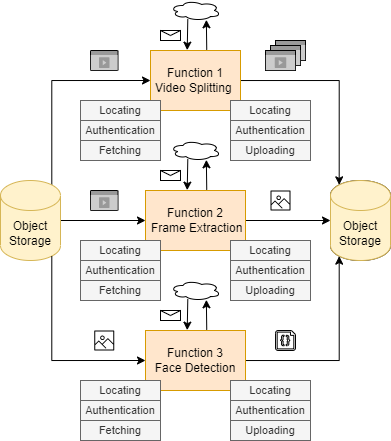

The diagram above was exported from draw.io. Its source (the exported page's mxGraphModel, read from the mxfile embedded in the PNG):
<mxGraphModel dx="593" dy="371" grid="1" gridSize="10" guides="1" tooltips="1" connect="1" arrows="1" fold="1" page="1" pageScale="1" pageWidth="850" pageHeight="1100" math="0" shadow="0">
  <root>
    <mxCell id="0" />
    <mxCell id="1" parent="0" />
    <mxCell id="x7BBFlET7FJoouTy3urK-3" value="" style="html=1;labelPosition=center;verticalLabelPosition=middle;verticalAlign=top;align=center;fontSize=12;outlineConnect=0;spacingTop=-6;sketch=0;shape=mxgraph.sitemap.video;fillColor=#999999;strokeColor=#000000;" parent="1" vertex="1">
      <mxGeometry x="375" y="240" width="30" height="20" as="geometry" />
    </mxCell>
    <mxCell id="x7BBFlET7FJoouTy3urK-4" value="" style="html=1;labelPosition=center;verticalLabelPosition=middle;verticalAlign=top;align=center;fontSize=12;outlineConnect=0;spacingTop=-6;sketch=0;shape=mxgraph.sitemap.video;fillColor=#999999;strokeColor=#000000;" parent="1" vertex="1">
      <mxGeometry x="370" y="245" width="30" height="20" as="geometry" />
    </mxCell>
    <mxCell id="x7BBFlET7FJoouTy3urK-5" value="" style="html=1;labelPosition=center;verticalLabelPosition=middle;verticalAlign=top;align=center;fontSize=12;outlineConnect=0;spacingTop=-6;sketch=0;shape=mxgraph.sitemap.video;fillColor=#999999;strokeColor=#000000;" parent="1" vertex="1">
      <mxGeometry x="365" y="250" width="30" height="20" as="geometry" />
    </mxCell>
    <mxCell id="x7BBFlET7FJoouTy3urK-6" style="edgeStyle=orthogonalEdgeStyle;rounded=0;orthogonalLoop=1;jettySize=auto;html=1;entryX=0.145;entryY=0;entryDx=0;entryDy=4.35;entryPerimeter=0;" parent="1" source="x7BBFlET7FJoouTy3urK-7" target="khBkEOm4Wzh6Vx6dl2hx-2" edge="1">
      <mxGeometry relative="1" as="geometry">
        <mxPoint x="430" y="280" as="targetPoint" />
      </mxGeometry>
    </mxCell>
    <mxCell id="x7BBFlET7FJoouTy3urK-7" value="Function&amp;nbsp;1&lt;br&gt;Video Splitting&amp;nbsp;" style="rounded=0;whiteSpace=wrap;html=1;fillColor=#ffe6cc;strokeColor=#d79b00;" parent="1" vertex="1">
      <mxGeometry x="250" y="250" width="90" height="60" as="geometry" />
    </mxCell>
    <mxCell id="x7BBFlET7FJoouTy3urK-8" style="edgeStyle=orthogonalEdgeStyle;rounded=0;orthogonalLoop=1;jettySize=auto;html=1;entryX=0;entryY=0.5;entryDx=0;entryDy=0;exitX=0.855;exitY=0;exitDx=0;exitDy=4.35;exitPerimeter=0;" parent="1" source="x7BBFlET7FJoouTy3urK-15" target="x7BBFlET7FJoouTy3urK-7" edge="1">
      <mxGeometry relative="1" as="geometry">
        <mxPoint x="160" y="280" as="sourcePoint" />
        <Array as="points">
          <mxPoint x="151" y="280" />
        </Array>
      </mxGeometry>
    </mxCell>
    <mxCell id="x7BBFlET7FJoouTy3urK-11" value="" style="html=1;labelPosition=center;verticalLabelPosition=middle;verticalAlign=top;align=center;fontSize=12;outlineConnect=0;spacingTop=-6;sketch=0;shape=mxgraph.sitemap.video;fillColor=#999999;strokeColor=#000000;" parent="1" vertex="1">
      <mxGeometry x="190" y="250" width="27.5" height="20" as="geometry" />
    </mxCell>
    <mxCell id="x7BBFlET7FJoouTy3urK-12" style="edgeStyle=orthogonalEdgeStyle;rounded=0;orthogonalLoop=1;jettySize=auto;html=1;" parent="1" source="x7BBFlET7FJoouTy3urK-13" target="x7BBFlET7FJoouTy3urK-16" edge="1">
      <mxGeometry relative="1" as="geometry" />
    </mxCell>
    <mxCell id="x7BBFlET7FJoouTy3urK-13" value="Function&amp;nbsp;2&lt;br&gt;&amp;nbsp;Frame Extraction" style="rounded=0;whiteSpace=wrap;html=1;fillColor=#ffe6cc;strokeColor=#d79b00;" parent="1" vertex="1">
      <mxGeometry x="245" y="390" width="100" height="60" as="geometry" />
    </mxCell>
    <mxCell id="x7BBFlET7FJoouTy3urK-14" style="edgeStyle=orthogonalEdgeStyle;rounded=0;orthogonalLoop=1;jettySize=auto;html=1;entryX=0;entryY=0.5;entryDx=0;entryDy=0;" parent="1" source="x7BBFlET7FJoouTy3urK-15" target="x7BBFlET7FJoouTy3urK-13" edge="1">
      <mxGeometry relative="1" as="geometry" />
    </mxCell>
    <mxCell id="x7BBFlET7FJoouTy3urK-15" value="Object Storage" style="shape=cylinder3;whiteSpace=wrap;html=1;boundedLbl=1;backgroundOutline=1;size=15;fillColor=#fff2cc;strokeColor=#d6b656;" parent="1" vertex="1">
      <mxGeometry x="100" y="380" width="60" height="80" as="geometry" />
    </mxCell>
    <mxCell id="x7BBFlET7FJoouTy3urK-16" value="Object Storage" style="shape=cylinder3;whiteSpace=wrap;html=1;boundedLbl=1;backgroundOutline=1;size=15;" parent="1" vertex="1">
      <mxGeometry x="430" y="380" width="60" height="80" as="geometry" />
    </mxCell>
    <mxCell id="x7BBFlET7FJoouTy3urK-17" value="" style="html=1;labelPosition=center;verticalLabelPosition=middle;verticalAlign=top;align=center;fontSize=12;outlineConnect=0;spacingTop=-6;sketch=0;shape=mxgraph.sitemap.video;fillColor=#999999;strokeColor=#000000;" parent="1" vertex="1">
      <mxGeometry x="190" y="390" width="27.5" height="20" as="geometry" />
    </mxCell>
    <mxCell id="x7BBFlET7FJoouTy3urK-18" style="edgeStyle=orthogonalEdgeStyle;rounded=0;orthogonalLoop=1;jettySize=auto;html=1;entryX=0.145;entryY=1;entryDx=0;entryDy=-4.35;entryPerimeter=0;" parent="1" source="x7BBFlET7FJoouTy3urK-19" target="khBkEOm4Wzh6Vx6dl2hx-2" edge="1">
      <mxGeometry relative="1" as="geometry">
        <mxPoint x="430" y="560" as="targetPoint" />
      </mxGeometry>
    </mxCell>
    <mxCell id="x7BBFlET7FJoouTy3urK-19" value="Function&amp;nbsp;3&lt;br&gt;Face Detection" style="rounded=0;whiteSpace=wrap;html=1;fillColor=#ffe6cc;strokeColor=#d79b00;" parent="1" vertex="1">
      <mxGeometry x="245" y="530" width="100" height="60" as="geometry" />
    </mxCell>
    <mxCell id="x7BBFlET7FJoouTy3urK-20" style="edgeStyle=orthogonalEdgeStyle;rounded=0;orthogonalLoop=1;jettySize=auto;html=1;entryX=0;entryY=0.5;entryDx=0;entryDy=0;exitX=0.855;exitY=1;exitDx=0;exitDy=-4.35;exitPerimeter=0;" parent="1" source="x7BBFlET7FJoouTy3urK-15" target="x7BBFlET7FJoouTy3urK-19" edge="1">
      <mxGeometry relative="1" as="geometry">
        <mxPoint x="160" y="560" as="sourcePoint" />
        <Array as="points">
          <mxPoint x="151" y="560" />
        </Array>
      </mxGeometry>
    </mxCell>
    <mxCell id="x7BBFlET7FJoouTy3urK-23" value="" style="sketch=0;outlineConnect=0;fontColor=#232F3E;gradientColor=none;fillColor=#000000;strokeColor=none;dashed=0;verticalLabelPosition=bottom;verticalAlign=top;align=center;html=1;fontSize=12;fontStyle=0;aspect=fixed;pointerEvents=1;shape=mxgraph.aws4.container_registry_image;" parent="1" vertex="1">
      <mxGeometry x="193.75" y="530" width="20" height="20" as="geometry" />
    </mxCell>
    <mxCell id="x7BBFlET7FJoouTy3urK-24" value="" style="sketch=0;outlineConnect=0;fontColor=#232F3E;gradientColor=none;fillColor=#000000;strokeColor=none;dashed=0;verticalLabelPosition=bottom;verticalAlign=top;align=center;html=1;fontSize=12;fontStyle=0;aspect=fixed;pointerEvents=1;shape=mxgraph.aws4.container_registry_image;" parent="1" vertex="1">
      <mxGeometry x="370" y="390" width="20" height="20" as="geometry" />
    </mxCell>
    <mxCell id="x7BBFlET7FJoouTy3urK-25" value="" style="verticalLabelPosition=bottom;html=1;verticalAlign=top;align=center;shape=mxgraph.azure.code_file;pointerEvents=1;" parent="1" vertex="1">
      <mxGeometry x="375" y="530" width="20" height="20" as="geometry" />
    </mxCell>
    <mxCell id="x7BBFlET7FJoouTy3urK-61" value="" style="shape=message;html=1;whiteSpace=wrap;html=1;outlineConnect=0;" parent="1" vertex="1">
      <mxGeometry x="260" y="230" width="20" height="10" as="geometry" />
    </mxCell>
    <mxCell id="x7BBFlET7FJoouTy3urK-62" value="" style="endArrow=classic;html=1;rounded=0;entryX=0.408;entryY=-0.006;entryDx=0;entryDy=0;entryPerimeter=0;exitX=0.346;exitY=0.928;exitDx=0;exitDy=0;exitPerimeter=0;" parent="1" source="x7BBFlET7FJoouTy3urK-63" edge="1">
      <mxGeometry width="50" height="50" relative="1" as="geometry">
        <mxPoint x="295" y="220" as="sourcePoint" />
        <mxPoint x="286.72000000000025" y="249.64" as="targetPoint" />
      </mxGeometry>
    </mxCell>
    <mxCell id="x7BBFlET7FJoouTy3urK-63" value="" style="ellipse;shape=cloud;whiteSpace=wrap;html=1;" parent="1" vertex="1">
      <mxGeometry x="270" y="200" width="50" height="20" as="geometry" />
    </mxCell>
    <mxCell id="x7BBFlET7FJoouTy3urK-64" value="" style="endArrow=classic;html=1;rounded=0;entryX=0.717;entryY=0.965;entryDx=0;entryDy=0;entryPerimeter=0;exitX=0.625;exitY=-0.012;exitDx=0;exitDy=0;exitPerimeter=0;" parent="1" target="x7BBFlET7FJoouTy3urK-63" edge="1">
      <mxGeometry width="50" height="50" relative="1" as="geometry">
        <mxPoint x="306.25" y="249.2800000000001" as="sourcePoint" />
        <mxPoint x="296.72" y="259.64" as="targetPoint" />
      </mxGeometry>
    </mxCell>
    <mxCell id="x7BBFlET7FJoouTy3urK-65" value="" style="shape=message;html=1;whiteSpace=wrap;html=1;outlineConnect=0;" parent="1" vertex="1">
      <mxGeometry x="260" y="370" width="20" height="10" as="geometry" />
    </mxCell>
    <mxCell id="x7BBFlET7FJoouTy3urK-66" value="" style="endArrow=classic;html=1;rounded=0;entryX=0.408;entryY=-0.006;entryDx=0;entryDy=0;entryPerimeter=0;exitX=0.346;exitY=0.928;exitDx=0;exitDy=0;exitPerimeter=0;" parent="1" source="x7BBFlET7FJoouTy3urK-67" edge="1">
      <mxGeometry width="50" height="50" relative="1" as="geometry">
        <mxPoint x="295" y="360" as="sourcePoint" />
        <mxPoint x="286.72000000000025" y="389.6399999999999" as="targetPoint" />
      </mxGeometry>
    </mxCell>
    <mxCell id="x7BBFlET7FJoouTy3urK-67" value="" style="ellipse;shape=cloud;whiteSpace=wrap;html=1;" parent="1" vertex="1">
      <mxGeometry x="270" y="340" width="50" height="20" as="geometry" />
    </mxCell>
    <mxCell id="x7BBFlET7FJoouTy3urK-68" value="" style="endArrow=classic;html=1;rounded=0;entryX=0.717;entryY=0.965;entryDx=0;entryDy=0;entryPerimeter=0;exitX=0.625;exitY=-0.012;exitDx=0;exitDy=0;exitPerimeter=0;" parent="1" target="x7BBFlET7FJoouTy3urK-67" edge="1">
      <mxGeometry width="50" height="50" relative="1" as="geometry">
        <mxPoint x="306.25" y="389.2800000000002" as="sourcePoint" />
        <mxPoint x="296.72" y="399.64" as="targetPoint" />
      </mxGeometry>
    </mxCell>
    <mxCell id="x7BBFlET7FJoouTy3urK-69" value="" style="shape=message;html=1;whiteSpace=wrap;html=1;outlineConnect=0;" parent="1" vertex="1">
      <mxGeometry x="260" y="510" width="20" height="10" as="geometry" />
    </mxCell>
    <mxCell id="x7BBFlET7FJoouTy3urK-70" value="" style="endArrow=classic;html=1;rounded=0;entryX=0.408;entryY=-0.006;entryDx=0;entryDy=0;entryPerimeter=0;exitX=0.346;exitY=0.928;exitDx=0;exitDy=0;exitPerimeter=0;" parent="1" source="x7BBFlET7FJoouTy3urK-71" edge="1">
      <mxGeometry width="50" height="50" relative="1" as="geometry">
        <mxPoint x="295" y="500" as="sourcePoint" />
        <mxPoint x="286.72000000000025" y="529.6399999999999" as="targetPoint" />
      </mxGeometry>
    </mxCell>
    <mxCell id="x7BBFlET7FJoouTy3urK-71" value="" style="ellipse;shape=cloud;whiteSpace=wrap;html=1;" parent="1" vertex="1">
      <mxGeometry x="270" y="480" width="50" height="20" as="geometry" />
    </mxCell>
    <mxCell id="x7BBFlET7FJoouTy3urK-72" value="" style="endArrow=classic;html=1;rounded=0;entryX=0.717;entryY=0.965;entryDx=0;entryDy=0;entryPerimeter=0;exitX=0.625;exitY=-0.012;exitDx=0;exitDy=0;exitPerimeter=0;" parent="1" target="x7BBFlET7FJoouTy3urK-71" edge="1">
      <mxGeometry width="50" height="50" relative="1" as="geometry">
        <mxPoint x="306.25" y="529.2800000000004" as="sourcePoint" />
        <mxPoint x="296.72" y="539.64" as="targetPoint" />
      </mxGeometry>
    </mxCell>
    <mxCell id="x7BBFlET7FJoouTy3urK-73" value="&lt;span style=&quot;font-size: 11px;&quot;&gt;Locating&lt;/span&gt;" style="rounded=0;whiteSpace=wrap;html=1;fillColor=#f5f5f5;strokeColor=#666666;labelBackgroundColor=none;fontColor=#333333;" parent="1" vertex="1">
      <mxGeometry x="180" y="300" width="80" height="20" as="geometry" />
    </mxCell>
    <mxCell id="x7BBFlET7FJoouTy3urK-74" value="&lt;span style=&quot;font-size: 11px&quot;&gt;Authentication&lt;/span&gt;" style="rounded=0;whiteSpace=wrap;html=1;fillColor=#f5f5f5;strokeColor=#666666;labelBackgroundColor=none;fontColor=#333333;" parent="1" vertex="1">
      <mxGeometry x="180" y="320" width="80" height="20" as="geometry" />
    </mxCell>
    <mxCell id="x7BBFlET7FJoouTy3urK-75" value="&lt;span style=&quot;font-size: 11px;&quot;&gt;Fetching&lt;/span&gt;" style="rounded=0;whiteSpace=wrap;html=1;fillColor=#f5f5f5;strokeColor=#666666;labelBackgroundColor=none;fontColor=#333333;" parent="1" vertex="1">
      <mxGeometry x="180" y="340" width="80" height="20" as="geometry" />
    </mxCell>
    <mxCell id="x7BBFlET7FJoouTy3urK-76" value="&lt;span style=&quot;font-size: 11px&quot;&gt;Uploading&lt;/span&gt;" style="rounded=0;whiteSpace=wrap;html=1;fillColor=#f5f5f5;strokeColor=#666666;labelBackgroundColor=none;fontColor=#333333;" parent="1" vertex="1">
      <mxGeometry x="330" y="340" width="80" height="20" as="geometry" />
    </mxCell>
    <mxCell id="x7BBFlET7FJoouTy3urK-77" value="&lt;span style=&quot;font-size: 11px;&quot;&gt;Locating&lt;/span&gt;" style="rounded=0;whiteSpace=wrap;html=1;fillColor=#f5f5f5;strokeColor=#666666;labelBackgroundColor=none;fontColor=#333333;" parent="1" vertex="1">
      <mxGeometry x="330" y="300" width="80" height="20" as="geometry" />
    </mxCell>
    <mxCell id="x7BBFlET7FJoouTy3urK-78" value="&lt;span style=&quot;font-size: 11px&quot;&gt;Authentication&lt;/span&gt;" style="rounded=0;whiteSpace=wrap;html=1;fillColor=#f5f5f5;strokeColor=#666666;labelBackgroundColor=none;fontColor=#333333;" parent="1" vertex="1">
      <mxGeometry x="330" y="320" width="80" height="20" as="geometry" />
    </mxCell>
    <mxCell id="x7BBFlET7FJoouTy3urK-81" value="&lt;span style=&quot;font-size: 11px;&quot;&gt;Locating&lt;/span&gt;" style="rounded=0;whiteSpace=wrap;html=1;fillColor=#f5f5f5;strokeColor=#666666;labelBackgroundColor=none;fontColor=#333333;" parent="1" vertex="1">
      <mxGeometry x="180" y="440" width="80" height="20" as="geometry" />
    </mxCell>
    <mxCell id="x7BBFlET7FJoouTy3urK-82" value="&lt;span style=&quot;font-size: 11px&quot;&gt;Authentication&lt;/span&gt;" style="rounded=0;whiteSpace=wrap;html=1;fillColor=#f5f5f5;strokeColor=#666666;labelBackgroundColor=none;fontColor=#333333;" parent="1" vertex="1">
      <mxGeometry x="180" y="460" width="80" height="20" as="geometry" />
    </mxCell>
    <mxCell id="x7BBFlET7FJoouTy3urK-83" value="&lt;span style=&quot;font-size: 11px;&quot;&gt;Fetching&lt;/span&gt;" style="rounded=0;whiteSpace=wrap;html=1;fillColor=#f5f5f5;strokeColor=#666666;labelBackgroundColor=none;fontColor=#333333;" parent="1" vertex="1">
      <mxGeometry x="180" y="480" width="80" height="20" as="geometry" />
    </mxCell>
    <mxCell id="x7BBFlET7FJoouTy3urK-84" value="&lt;span style=&quot;font-size: 11px&quot;&gt;Uploading&lt;/span&gt;" style="rounded=0;whiteSpace=wrap;html=1;fillColor=#f5f5f5;strokeColor=#666666;labelBackgroundColor=none;fontColor=#333333;" parent="1" vertex="1">
      <mxGeometry x="330" y="480" width="80" height="20" as="geometry" />
    </mxCell>
    <mxCell id="x7BBFlET7FJoouTy3urK-85" value="&lt;span style=&quot;font-size: 11px;&quot;&gt;Locating&lt;/span&gt;" style="rounded=0;whiteSpace=wrap;html=1;fillColor=#f5f5f5;strokeColor=#666666;labelBackgroundColor=none;fontColor=#333333;" parent="1" vertex="1">
      <mxGeometry x="330" y="440" width="80" height="20" as="geometry" />
    </mxCell>
    <mxCell id="x7BBFlET7FJoouTy3urK-86" value="&lt;span style=&quot;font-size: 11px&quot;&gt;Authentication&lt;/span&gt;" style="rounded=0;whiteSpace=wrap;html=1;fillColor=#f5f5f5;strokeColor=#666666;labelBackgroundColor=none;fontColor=#333333;" parent="1" vertex="1">
      <mxGeometry x="330" y="460" width="80" height="20" as="geometry" />
    </mxCell>
    <mxCell id="x7BBFlET7FJoouTy3urK-87" value="&lt;span style=&quot;font-size: 11px;&quot;&gt;Locating&lt;/span&gt;" style="rounded=0;whiteSpace=wrap;html=1;fillColor=#f5f5f5;strokeColor=#666666;labelBackgroundColor=none;fontColor=#333333;" parent="1" vertex="1">
      <mxGeometry x="180" y="580" width="80" height="20" as="geometry" />
    </mxCell>
    <mxCell id="x7BBFlET7FJoouTy3urK-88" value="&lt;span style=&quot;font-size: 11px&quot;&gt;Authentication&lt;/span&gt;" style="rounded=0;whiteSpace=wrap;html=1;fillColor=#f5f5f5;strokeColor=#666666;labelBackgroundColor=none;fontColor=#333333;" parent="1" vertex="1">
      <mxGeometry x="180" y="600" width="80" height="20" as="geometry" />
    </mxCell>
    <mxCell id="x7BBFlET7FJoouTy3urK-89" value="&lt;span style=&quot;font-size: 11px;&quot;&gt;Fetching&lt;/span&gt;" style="rounded=0;whiteSpace=wrap;html=1;fillColor=#f5f5f5;strokeColor=#666666;labelBackgroundColor=none;fontColor=#333333;" parent="1" vertex="1">
      <mxGeometry x="180" y="620" width="80" height="20" as="geometry" />
    </mxCell>
    <mxCell id="x7BBFlET7FJoouTy3urK-90" value="&lt;span style=&quot;font-size: 11px&quot;&gt;Uploading&lt;/span&gt;" style="rounded=0;whiteSpace=wrap;html=1;fillColor=#f5f5f5;strokeColor=#666666;labelBackgroundColor=none;fontColor=#333333;" parent="1" vertex="1">
      <mxGeometry x="330" y="620" width="80" height="20" as="geometry" />
    </mxCell>
    <mxCell id="x7BBFlET7FJoouTy3urK-91" value="&lt;span style=&quot;font-size: 11px;&quot;&gt;Locating&lt;/span&gt;" style="rounded=0;whiteSpace=wrap;html=1;fillColor=#f5f5f5;strokeColor=#666666;labelBackgroundColor=none;fontColor=#333333;" parent="1" vertex="1">
      <mxGeometry x="330" y="580" width="80" height="20" as="geometry" />
    </mxCell>
    <mxCell id="x7BBFlET7FJoouTy3urK-92" value="&lt;span style=&quot;font-size: 11px&quot;&gt;Authentication&lt;/span&gt;" style="rounded=0;whiteSpace=wrap;html=1;fillColor=#f5f5f5;strokeColor=#666666;labelBackgroundColor=none;fontColor=#333333;" parent="1" vertex="1">
      <mxGeometry x="330" y="600" width="80" height="20" as="geometry" />
    </mxCell>
    <mxCell id="khBkEOm4Wzh6Vx6dl2hx-2" value="Object Storage" style="shape=cylinder3;whiteSpace=wrap;html=1;boundedLbl=1;backgroundOutline=1;size=15;fillColor=#fff2cc;strokeColor=#d6b656;" parent="1" vertex="1">
      <mxGeometry x="430" y="380" width="60" height="80" as="geometry" />
    </mxCell>
  </root>
</mxGraphModel>